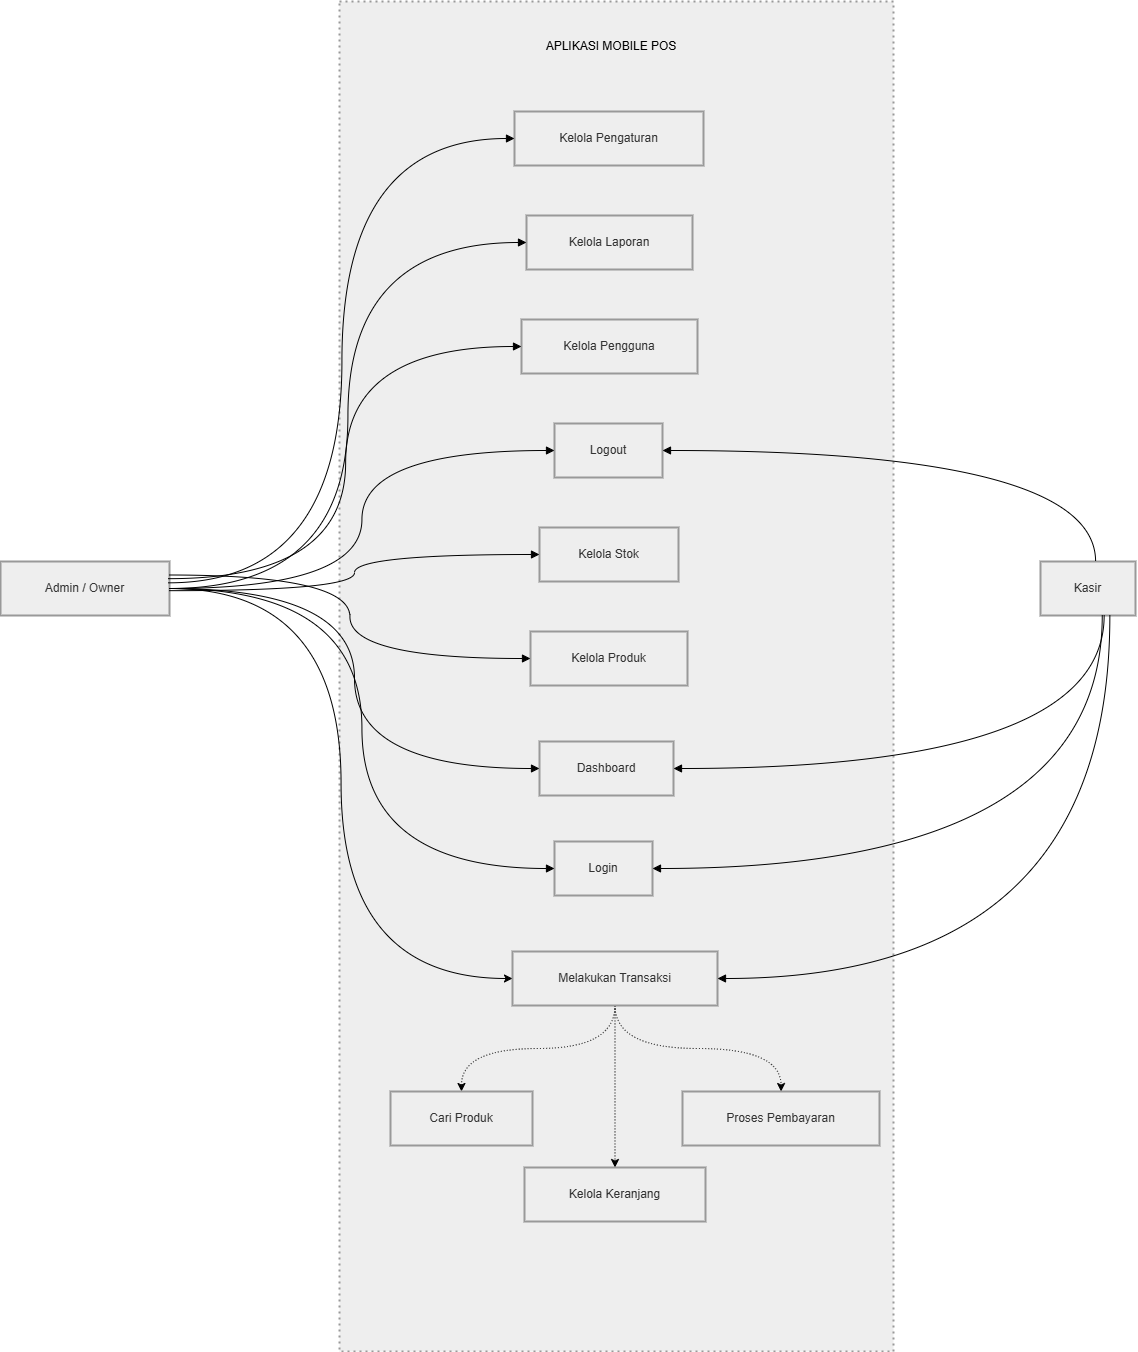

The diagram above was exported from draw.io. Its source (the exported page's mxGraphModel, read from the mxfile embedded in the PNG):
<mxGraphModel dx="3038" dy="1191" grid="1" gridSize="10" guides="1" tooltips="1" connect="1" arrows="1" fold="1" page="1" pageScale="1" pageWidth="827" pageHeight="1169" math="0" shadow="0">
  <root>
    <mxCell id="0" />
    <mxCell id="1" parent="0" />
    <mxCell id="6byb70BeFbTIBVmW-2Dz-28" parent="1" style="whiteSpace=wrap;strokeWidth=2;fillColor=light-dark(#eeeeee,#1f2020);strokeColor=light-dark(#999999,#cccccc);fontColor=light-dark(#333333,#cccccc);dashed=1;dashPattern=1 2;" value="           " vertex="1">
      <mxGeometry height="1350" width="554" x="239" y="380" as="geometry" />
    </mxCell>
    <mxCell id="6byb70BeFbTIBVmW-2Dz-29" parent="1" style="whiteSpace=wrap;strokeWidth=2;fillColor=light-dark(#eeeeee,#1f2020);strokeColor=light-dark(#999999,#cccccc);fontColor=light-dark(#333333,#cccccc);" value="Kasir" vertex="1">
      <mxGeometry height="54" width="95" x="940" y="940" as="geometry" />
    </mxCell>
    <mxCell id="6byb70BeFbTIBVmW-2Dz-30" parent="1" style="whiteSpace=wrap;strokeWidth=2;fillColor=light-dark(#eeeeee,#1f2020);strokeColor=light-dark(#999999,#cccccc);fontColor=light-dark(#333333,#cccccc);" value="Login" vertex="1">
      <mxGeometry height="54" width="98" x="454" y="1220" as="geometry" />
    </mxCell>
    <mxCell id="6byb70BeFbTIBVmW-2Dz-31" parent="1" style="whiteSpace=wrap;strokeWidth=2;fillColor=light-dark(#eeeeee,#1f2020);strokeColor=light-dark(#999999,#cccccc);fontColor=light-dark(#333333,#cccccc);" value="Dashboard" vertex="1">
      <mxGeometry height="54" width="134" x="439" y="1120" as="geometry" />
    </mxCell>
    <mxCell id="6byb70BeFbTIBVmW-2Dz-63" edge="1" parent="1" source="6byb70BeFbTIBVmW-2Dz-32" style="edgeStyle=orthogonalEdgeStyle;rounded=0;orthogonalLoop=1;jettySize=auto;html=1;exitX=0.5;exitY=1;exitDx=0;exitDy=0;entryX=0.5;entryY=0;entryDx=0;entryDy=0;curved=1;dashed=1;dashPattern=1 2;" target="6byb70BeFbTIBVmW-2Dz-33">
      <mxGeometry relative="1" as="geometry" />
    </mxCell>
    <mxCell id="6byb70BeFbTIBVmW-2Dz-64" edge="1" parent="1" source="6byb70BeFbTIBVmW-2Dz-32" style="edgeStyle=orthogonalEdgeStyle;rounded=0;orthogonalLoop=1;jettySize=auto;html=1;entryX=0.5;entryY=0;entryDx=0;entryDy=0;curved=1;dashed=1;dashPattern=1 2;" target="6byb70BeFbTIBVmW-2Dz-34">
      <mxGeometry relative="1" as="geometry" />
    </mxCell>
    <mxCell id="6byb70BeFbTIBVmW-2Dz-65" edge="1" parent="1" source="6byb70BeFbTIBVmW-2Dz-32" style="edgeStyle=orthogonalEdgeStyle;rounded=0;orthogonalLoop=1;jettySize=auto;html=1;curved=1;dashed=1;dashPattern=1 2;exitX=0.5;exitY=1;exitDx=0;exitDy=0;" target="6byb70BeFbTIBVmW-2Dz-35">
      <mxGeometry relative="1" as="geometry" />
    </mxCell>
    <mxCell id="6byb70BeFbTIBVmW-2Dz-32" parent="1" style="whiteSpace=wrap;strokeWidth=2;fillColor=light-dark(#eeeeee,#1f2020);strokeColor=light-dark(#999999,#cccccc);fontColor=light-dark(#333333,#cccccc);" value="Melakukan Transaksi" vertex="1">
      <mxGeometry height="54" width="205" x="412" y="1330" as="geometry" />
    </mxCell>
    <mxCell id="6byb70BeFbTIBVmW-2Dz-33" parent="1" style="whiteSpace=wrap;strokeWidth=2;fillColor=light-dark(#eeeeee,#1f2020);strokeColor=light-dark(#999999,#cccccc);fontColor=light-dark(#333333,#cccccc);" value="Cari Produk" vertex="1">
      <mxGeometry height="54" width="142" x="290" y="1470" as="geometry" />
    </mxCell>
    <mxCell id="6byb70BeFbTIBVmW-2Dz-34" parent="1" style="whiteSpace=wrap;strokeWidth=2;fillColor=light-dark(#eeeeee,#1f2020);strokeColor=light-dark(#999999,#cccccc);fontColor=light-dark(#333333,#cccccc);" value="Kelola Keranjang" vertex="1">
      <mxGeometry height="54" width="181" x="424" y="1546" as="geometry" />
    </mxCell>
    <mxCell id="6byb70BeFbTIBVmW-2Dz-35" parent="1" style="whiteSpace=wrap;strokeWidth=2;fillColor=light-dark(#eeeeee,#1f2020);strokeColor=light-dark(#999999,#cccccc);fontColor=light-dark(#333333,#cccccc);" value="Proses Pembayaran" vertex="1">
      <mxGeometry height="54" width="197" x="582" y="1470" as="geometry" />
    </mxCell>
    <mxCell id="6byb70BeFbTIBVmW-2Dz-36" parent="1" style="whiteSpace=wrap;strokeWidth=2;fillColor=light-dark(#eeeeee,#1f2020);strokeColor=light-dark(#999999,#cccccc);fontColor=light-dark(#333333,#cccccc);" value="Kelola Produk" vertex="1">
      <mxGeometry height="54" width="157" x="430" y="1010" as="geometry" />
    </mxCell>
    <mxCell id="6byb70BeFbTIBVmW-2Dz-37" parent="1" style="whiteSpace=wrap;strokeWidth=2;fillColor=light-dark(#eeeeee,#1f2020);strokeColor=light-dark(#999999,#cccccc);fontColor=light-dark(#333333,#cccccc);" value="Kelola Stok" vertex="1">
      <mxGeometry height="54" width="139" x="439" y="906" as="geometry" />
    </mxCell>
    <mxCell id="6byb70BeFbTIBVmW-2Dz-38" parent="1" style="whiteSpace=wrap;strokeWidth=2;fillColor=light-dark(#eeeeee,#1f2020);strokeColor=light-dark(#999999,#cccccc);fontColor=light-dark(#333333,#cccccc);" value="Kelola Pengguna" vertex="1">
      <mxGeometry height="54" width="176" x="421" y="698" as="geometry" />
    </mxCell>
    <mxCell id="6byb70BeFbTIBVmW-2Dz-39" parent="1" style="whiteSpace=wrap;strokeWidth=2;fillColor=light-dark(#eeeeee,#1f2020);strokeColor=light-dark(#999999,#cccccc);fontColor=light-dark(#333333,#cccccc);" value="Kelola Laporan" vertex="1">
      <mxGeometry height="54" width="166" x="426" y="594" as="geometry" />
    </mxCell>
    <mxCell id="6byb70BeFbTIBVmW-2Dz-40" parent="1" style="whiteSpace=wrap;strokeWidth=2;fillColor=light-dark(#eeeeee,#1f2020);strokeColor=light-dark(#999999,#cccccc);fontColor=light-dark(#333333,#cccccc);" value="Kelola Pengaturan" vertex="1">
      <mxGeometry height="54" width="189" x="414" y="490" as="geometry" />
    </mxCell>
    <mxCell id="6byb70BeFbTIBVmW-2Dz-41" parent="1" style="whiteSpace=wrap;strokeWidth=2;fillColor=light-dark(#eeeeee,#1f2020);strokeColor=light-dark(#999999,#cccccc);fontColor=light-dark(#333333,#cccccc);" value="Logout" vertex="1">
      <mxGeometry height="54" width="108" x="454" y="802" as="geometry" />
    </mxCell>
    <mxCell id="6byb70BeFbTIBVmW-2Dz-69" edge="1" parent="1" source="6byb70BeFbTIBVmW-2Dz-42" style="edgeStyle=orthogonalEdgeStyle;rounded=0;orthogonalLoop=1;jettySize=auto;html=1;entryX=0;entryY=0.5;entryDx=0;entryDy=0;curved=1;" target="6byb70BeFbTIBVmW-2Dz-32">
      <mxGeometry relative="1" as="geometry" />
    </mxCell>
    <mxCell id="6byb70BeFbTIBVmW-2Dz-42" parent="1" style="whiteSpace=wrap;strokeWidth=2;fillColor=light-dark(#eeeeee,#1f2020);strokeColor=light-dark(#999999,#cccccc);fontColor=light-dark(#333333,#cccccc);" value="Admin / Owner" vertex="1">
      <mxGeometry height="54" width="169" x="-100" y="940" as="geometry" />
    </mxCell>
    <mxCell id="6byb70BeFbTIBVmW-2Dz-43" edge="1" parent="1" source="6byb70BeFbTIBVmW-2Dz-29" style="curved=1;startArrow=none;endArrow=block;exitX=0.65;exitY=1;entryX=1;entryY=0.5;rounded=0;edgeStyle=orthogonalEdgeStyle;entryDx=0;entryDy=0;" target="6byb70BeFbTIBVmW-2Dz-30" value="">
      <mxGeometry relative="1" as="geometry" />
    </mxCell>
    <mxCell id="6byb70BeFbTIBVmW-2Dz-44" edge="1" parent="1" source="6byb70BeFbTIBVmW-2Dz-29" style="curved=1;startArrow=none;endArrow=block;exitX=0.67;exitY=1;entryX=1;entryY=0.5;rounded=0;edgeStyle=orthogonalEdgeStyle;entryDx=0;entryDy=0;" target="6byb70BeFbTIBVmW-2Dz-31" value=" ">
      <mxGeometry relative="1" as="geometry" />
    </mxCell>
    <mxCell id="6byb70BeFbTIBVmW-2Dz-45" edge="1" parent="1" source="6byb70BeFbTIBVmW-2Dz-29" style="curved=1;startArrow=none;endArrow=block;exitX=0.73;exitY=1;entryX=1;entryY=0.5;rounded=0;edgeStyle=orthogonalEdgeStyle;entryDx=0;entryDy=0;" target="6byb70BeFbTIBVmW-2Dz-32" value="">
      <mxGeometry relative="1" as="geometry" />
    </mxCell>
    <mxCell id="6byb70BeFbTIBVmW-2Dz-49" edge="1" parent="1" source="6byb70BeFbTIBVmW-2Dz-29" style="curved=1;startArrow=none;endArrow=block;exitX=0.58;exitY=0;entryX=1;entryY=0.5;rounded=0;edgeStyle=orthogonalEdgeStyle;entryDx=0;entryDy=0;" target="6byb70BeFbTIBVmW-2Dz-41" value=" ">
      <mxGeometry relative="1" as="geometry" />
    </mxCell>
    <mxCell id="6byb70BeFbTIBVmW-2Dz-50" edge="1" parent="1" source="6byb70BeFbTIBVmW-2Dz-42" style="curved=1;startArrow=none;endArrow=block;exitX=1;exitY=0.5;entryX=0;entryY=0.5;rounded=0;edgeStyle=orthogonalEdgeStyle;entryDx=0;entryDy=0;exitDx=0;exitDy=0;" target="6byb70BeFbTIBVmW-2Dz-30" value="">
      <mxGeometry relative="1" as="geometry" />
    </mxCell>
    <mxCell id="6byb70BeFbTIBVmW-2Dz-51" edge="1" parent="1" source="6byb70BeFbTIBVmW-2Dz-42" style="curved=1;startArrow=none;endArrow=block;exitX=1;exitY=0.5;entryX=0;entryY=0.5;rounded=0;edgeStyle=orthogonalEdgeStyle;entryDx=0;entryDy=0;exitDx=0;exitDy=0;" target="6byb70BeFbTIBVmW-2Dz-31" value="">
      <mxGeometry relative="1" as="geometry" />
    </mxCell>
    <mxCell id="6byb70BeFbTIBVmW-2Dz-52" edge="1" parent="1" source="6byb70BeFbTIBVmW-2Dz-42" style="curved=1;startArrow=none;endArrow=block;entryX=0;entryY=0.5;rounded=0;edgeStyle=orthogonalEdgeStyle;entryDx=0;entryDy=0;exitX=1;exitY=0.25;exitDx=0;exitDy=0;" target="6byb70BeFbTIBVmW-2Dz-36" value="">
      <mxGeometry relative="1" as="geometry">
        <mxPoint x="190" y="784" as="sourcePoint" />
      </mxGeometry>
    </mxCell>
    <mxCell id="6byb70BeFbTIBVmW-2Dz-53" edge="1" parent="1" source="6byb70BeFbTIBVmW-2Dz-42" style="curved=1;startArrow=none;endArrow=block;exitX=1;exitY=0.54;entryX=0;entryY=0.5;rounded=0;edgeStyle=orthogonalEdgeStyle;entryDx=0;entryDy=0;" target="6byb70BeFbTIBVmW-2Dz-37" value="">
      <mxGeometry relative="1" as="geometry" />
    </mxCell>
    <mxCell id="6byb70BeFbTIBVmW-2Dz-54" edge="1" parent="1" source="6byb70BeFbTIBVmW-2Dz-42" style="curved=1;startArrow=none;endArrow=block;entryX=0;entryY=0.5;rounded=0;edgeStyle=orthogonalEdgeStyle;entryDx=0;entryDy=0;exitX=0.992;exitY=0.318;exitDx=0;exitDy=0;exitPerimeter=0;" target="6byb70BeFbTIBVmW-2Dz-38" value="">
      <mxGeometry relative="1" as="geometry">
        <mxPoint x="190" y="780" as="sourcePoint" />
      </mxGeometry>
    </mxCell>
    <mxCell id="6byb70BeFbTIBVmW-2Dz-55" edge="1" parent="1" source="6byb70BeFbTIBVmW-2Dz-42" style="curved=1;startArrow=none;endArrow=block;exitX=1;exitY=0.5;entryX=0;entryY=0.5;rounded=0;edgeStyle=orthogonalEdgeStyle;entryDx=0;entryDy=0;exitDx=0;exitDy=0;" target="6byb70BeFbTIBVmW-2Dz-39" value="">
      <mxGeometry relative="1" as="geometry" />
    </mxCell>
    <mxCell id="6byb70BeFbTIBVmW-2Dz-56" edge="1" parent="1" source="6byb70BeFbTIBVmW-2Dz-42" style="curved=1;startArrow=none;endArrow=block;entryX=0;entryY=0.5;rounded=0;edgeStyle=orthogonalEdgeStyle;entryDx=0;entryDy=0;exitX=0.994;exitY=0.395;exitDx=0;exitDy=0;exitPerimeter=0;" target="6byb70BeFbTIBVmW-2Dz-40" value="">
      <mxGeometry relative="1" as="geometry">
        <mxPoint x="190" y="790" as="sourcePoint" />
      </mxGeometry>
    </mxCell>
    <mxCell id="6byb70BeFbTIBVmW-2Dz-57" edge="1" parent="1" source="6byb70BeFbTIBVmW-2Dz-42" style="curved=1;startArrow=none;endArrow=block;entryX=0;entryY=0.5;rounded=0;edgeStyle=orthogonalEdgeStyle;entryDx=0;entryDy=0;" target="6byb70BeFbTIBVmW-2Dz-41" value="">
      <mxGeometry relative="1" as="geometry" />
    </mxCell>
    <mxCell id="6byb70BeFbTIBVmW-2Dz-67" parent="1" style="text;html=1;whiteSpace=wrap;strokeColor=none;fillColor=none;align=center;verticalAlign=middle;rounded=0;" value="APLIKASI MOBILE POS" vertex="1">
      <mxGeometry height="30" width="212" x="405" y="410" as="geometry" />
    </mxCell>
  </root>
</mxGraphModel>